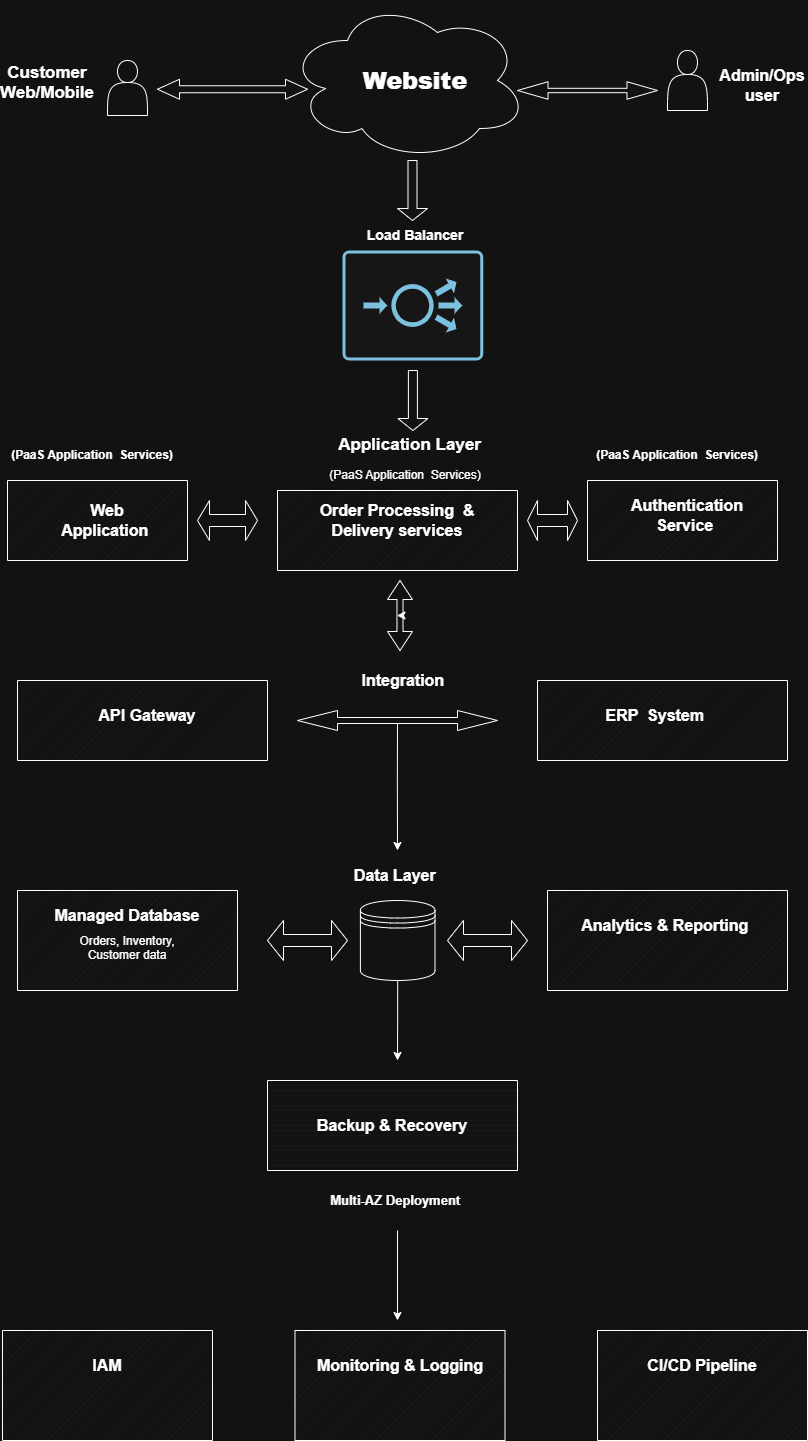

The diagram above was exported from draw.io. Its source (the exported page's mxGraphModel, read from the mxfile embedded in the PNG):
<mxGraphModel dx="3329" dy="1583" grid="1" gridSize="10" guides="1" tooltips="1" connect="1" arrows="1" fold="1" page="1" pageScale="1" pageWidth="850" pageHeight="1100" math="0" shadow="0">
  <root>
    <mxCell id="0" />
    <mxCell id="1" parent="0" />
    <mxCell id="DL_tZszIpO1MoLFQYZuv-1" parent="1" style="shape=actor;whiteSpace=wrap;html=1;" value="" vertex="1">
      <mxGeometry height="55" width="40" x="120" y="60" as="geometry" />
    </mxCell>
    <mxCell id="DL_tZszIpO1MoLFQYZuv-6" parent="1" style="html=1;shadow=0;dashed=0;align=center;verticalAlign=middle;shape=mxgraph.arrows2.twoWayArrow;dy=0.75;dx=30.51;" value="" vertex="1">
      <mxGeometry height="17.5" width="140" x="530" y="81.25" as="geometry" />
    </mxCell>
    <mxCell id="DL_tZszIpO1MoLFQYZuv-7" parent="1" style="html=1;shadow=0;dashed=0;align=center;verticalAlign=middle;shape=mxgraph.arrows2.twoWayArrow;dy=0.65;dx=22;" value="" vertex="1">
      <mxGeometry height="20" width="150" x="170" y="78.75" as="geometry" />
    </mxCell>
    <mxCell id="DL_tZszIpO1MoLFQYZuv-9" parent="1" style="ellipse;shape=cloud;whiteSpace=wrap;html=1;" value="&lt;h1&gt;&lt;b&gt;&amp;nbsp; &amp;nbsp;Website&amp;nbsp;&lt;/b&gt;&lt;/h1&gt;" vertex="1">
      <mxGeometry height="160" width="240" x="300" as="geometry" />
    </mxCell>
    <mxCell id="DL_tZszIpO1MoLFQYZuv-12" parent="1" style="shape=actor;whiteSpace=wrap;html=1;" value="" vertex="1">
      <mxGeometry height="60" width="40" x="680" y="50" as="geometry" />
    </mxCell>
    <mxCell id="DL_tZszIpO1MoLFQYZuv-15" parent="1" style="text;html=1;whiteSpace=wrap;strokeColor=none;fillColor=none;align=center;verticalAlign=middle;rounded=0;" value="&lt;b&gt;&lt;font style=&quot;font-size: 16px;&quot;&gt;Admin/Ops user&lt;/font&gt;&lt;/b&gt;" vertex="1">
      <mxGeometry height="40" width="70" x="740" y="65" as="geometry" />
    </mxCell>
    <mxCell id="DL_tZszIpO1MoLFQYZuv-18" parent="1" style="text;html=1;whiteSpace=wrap;strokeColor=none;fillColor=none;align=center;verticalAlign=middle;rounded=0;" value="&lt;font style=&quot;font-size: 17px;&quot;&gt;&lt;b style=&quot;&quot;&gt;Customer&lt;/b&gt;&lt;/font&gt;&lt;div&gt;&lt;font style=&quot;font-size: 17px;&quot;&gt;&lt;b&gt;Web/Mobile&lt;/b&gt;&lt;/font&gt;&lt;/div&gt;&lt;div&gt;&lt;br&gt;&lt;/div&gt;" vertex="1">
      <mxGeometry height="30" width="60" x="30" y="75" as="geometry" />
    </mxCell>
    <mxCell id="DL_tZszIpO1MoLFQYZuv-19" parent="1" style="shape=singleArrow;direction=south;whiteSpace=wrap;html=1;" value="" vertex="1">
      <mxGeometry height="60" width="30" x="410" y="160" as="geometry" />
    </mxCell>
    <mxCell id="DL_tZszIpO1MoLFQYZuv-20" parent="1" style="sketch=0;points=[[0.015,0.015,0],[0.985,0.015,0],[0.985,0.985,0],[0.015,0.985,0],[0.25,0,0],[0.5,0,0],[0.75,0,0],[1,0.25,0],[1,0.5,0],[1,0.75,0],[0.75,1,0],[0.5,1,0],[0.25,1,0],[0,0.75,0],[0,0.5,0],[0,0.25,0]];verticalLabelPosition=bottom;html=1;verticalAlign=top;aspect=fixed;align=center;pointerEvents=1;shape=mxgraph.cisco19.rect;prIcon=load_balancer;fillColor=#FAFAFA;strokeColor=#005073;" value="" vertex="1">
      <mxGeometry height="110" width="140.8" x="355" y="250" as="geometry" />
    </mxCell>
    <mxCell id="DL_tZszIpO1MoLFQYZuv-23" parent="1" style="text;html=1;whiteSpace=wrap;strokeColor=none;fillColor=none;align=center;verticalAlign=middle;rounded=0;" value="&lt;font style=&quot;font-size: 14px;&quot;&gt;&lt;b&gt;Load Balancer&amp;nbsp;&lt;/b&gt;&lt;/font&gt;" vertex="1">
      <mxGeometry height="30" width="120" x="370" y="220" as="geometry" />
    </mxCell>
    <mxCell id="DL_tZszIpO1MoLFQYZuv-24" parent="1" style="shape=singleArrow;direction=south;whiteSpace=wrap;html=1;" value="" vertex="1">
      <mxGeometry height="60" width="30" x="410.4" y="370" as="geometry" />
    </mxCell>
    <mxCell id="DL_tZszIpO1MoLFQYZuv-25" parent="1" style="text;html=1;whiteSpace=wrap;strokeColor=none;fillColor=none;align=center;verticalAlign=middle;rounded=0;" value="&lt;b&gt;&lt;font style=&quot;font-size: 17px;&quot;&gt;Application Layer&amp;nbsp;&lt;/font&gt;&lt;/b&gt;" vertex="1">
      <mxGeometry height="30" width="260" x="295.4" y="430" as="geometry" />
    </mxCell>
    <mxCell id="DL_tZszIpO1MoLFQYZuv-26" parent="1" style="verticalLabelPosition=bottom;verticalAlign=top;html=1;shape=mxgraph.basic.patternFillRect;fillStyle=diag;step=5;fillStrokeWidth=0.2;fillStrokeColor=#dddddd;" value="" vertex="1">
      <mxGeometry height="80" width="240" x="290" y="490" as="geometry" />
    </mxCell>
    <mxCell id="DL_tZszIpO1MoLFQYZuv-27" parent="1" style="verticalLabelPosition=bottom;verticalAlign=top;html=1;shape=mxgraph.basic.patternFillRect;fillStyle=diag;step=5;fillStrokeWidth=0.2;fillStrokeColor=#dddddd;" value="" vertex="1">
      <mxGeometry height="80" width="180" x="20" y="480" as="geometry" />
    </mxCell>
    <mxCell id="DL_tZszIpO1MoLFQYZuv-28" parent="1" style="verticalLabelPosition=bottom;verticalAlign=top;html=1;shape=mxgraph.basic.patternFillRect;fillStyle=diag;step=5;fillStrokeWidth=0.2;fillStrokeColor=#dddddd;" value="" vertex="1">
      <mxGeometry height="80" width="190" x="600" y="480" as="geometry" />
    </mxCell>
    <mxCell id="DL_tZszIpO1MoLFQYZuv-31" parent="1" style="shape=doubleArrow;whiteSpace=wrap;html=1;" value="" vertex="1">
      <mxGeometry height="40" width="60" x="210" y="500" as="geometry" />
    </mxCell>
    <mxCell id="DL_tZszIpO1MoLFQYZuv-32" parent="1" style="shape=doubleArrow;whiteSpace=wrap;html=1;" value="" vertex="1">
      <mxGeometry height="40" width="50" x="540" y="500" as="geometry" />
    </mxCell>
    <mxCell id="DL_tZszIpO1MoLFQYZuv-34" parent="1" style="text;html=1;whiteSpace=wrap;strokeColor=none;fillColor=none;align=center;verticalAlign=middle;rounded=0;" value="&lt;font style=&quot;font-size: 16px;&quot;&gt;&lt;b&gt;Web Application&amp;nbsp;&lt;/b&gt;&lt;/font&gt;" vertex="1">
      <mxGeometry height="40" width="100" x="70" y="500" as="geometry" />
    </mxCell>
    <mxCell id="DL_tZszIpO1MoLFQYZuv-35" parent="1" style="text;html=1;whiteSpace=wrap;strokeColor=none;fillColor=none;align=center;verticalAlign=middle;rounded=0;" value="&lt;font style=&quot;font-size: 16px;&quot;&gt;&lt;b&gt;Order Processing&amp;nbsp; &amp;amp; Delivery services&lt;/b&gt;&lt;/font&gt;" vertex="1">
      <mxGeometry height="30" width="200" x="310" y="505" as="geometry" />
    </mxCell>
    <mxCell id="DL_tZszIpO1MoLFQYZuv-36" parent="1" style="text;html=1;whiteSpace=wrap;strokeColor=none;fillColor=none;align=center;verticalAlign=middle;rounded=0;" value="&lt;b&gt;&lt;font style=&quot;font-size: 16px;&quot;&gt;Authentication Service&amp;nbsp;&lt;/font&gt;&lt;/b&gt;" vertex="1">
      <mxGeometry height="30" width="160" x="620" y="500" as="geometry" />
    </mxCell>
    <mxCell id="DL_tZszIpO1MoLFQYZuv-37" parent="1" style="text;html=1;whiteSpace=wrap;strokeColor=none;fillColor=none;align=center;verticalAlign=middle;rounded=0;" value="&lt;b&gt;&lt;font style=&quot;font-size: 16px;&quot;&gt;Integration&amp;nbsp;&lt;/font&gt;&lt;/b&gt;" vertex="1">
      <mxGeometry height="40" width="60" x="387.5" y="660" as="geometry" />
    </mxCell>
    <mxCell id="DL_tZszIpO1MoLFQYZuv-38" parent="1" style="shape=doubleArrow;direction=south;whiteSpace=wrap;html=1;arrowWidth=0.24167306082589285;arrowSize=0.2715946742466518;" value="" vertex="1">
      <mxGeometry height="70" width="25" x="400" y="580" as="geometry" />
    </mxCell>
    <mxCell id="DL_tZszIpO1MoLFQYZuv-45" parent="1" style="verticalLabelPosition=bottom;verticalAlign=top;html=1;shape=mxgraph.basic.patternFillRect;fillStyle=diag;step=5;fillStrokeWidth=0.2;fillStrokeColor=#dddddd;" value="" vertex="1">
      <mxGeometry height="80" width="250" x="30" y="680" as="geometry" />
    </mxCell>
    <mxCell id="DL_tZszIpO1MoLFQYZuv-46" parent="1" style="verticalLabelPosition=bottom;verticalAlign=top;html=1;shape=mxgraph.basic.patternFillRect;fillStyle=diag;step=5;fillStrokeWidth=0.2;fillStrokeColor=#dddddd;" value="" vertex="1">
      <mxGeometry height="80" width="250" x="550" y="680" as="geometry" />
    </mxCell>
    <mxCell id="DL_tZszIpO1MoLFQYZuv-63" edge="1" parent="1" source="DL_tZszIpO1MoLFQYZuv-50" style="edgeStyle=orthogonalEdgeStyle;rounded=0;orthogonalLoop=1;jettySize=auto;html=1;exitX=0;exitY=0;exitDx=100;exitDy=7;exitPerimeter=0;">
      <mxGeometry relative="1" as="geometry">
        <Array as="points">
          <mxPoint x="410" y="780" />
          <mxPoint x="410" y="780" />
        </Array>
        <mxPoint x="410" y="850" as="targetPoint" />
      </mxGeometry>
    </mxCell>
    <mxCell id="DL_tZszIpO1MoLFQYZuv-50" parent="1" style="shape=doubleArrow;whiteSpace=wrap;html=1;" value="" vertex="1">
      <mxGeometry height="20" width="200" x="310" y="710" as="geometry" />
    </mxCell>
    <mxCell id="DL_tZszIpO1MoLFQYZuv-54" parent="1" style="text;html=1;whiteSpace=wrap;strokeColor=none;fillColor=none;align=center;verticalAlign=middle;rounded=0;" value="&lt;b&gt;&lt;font style=&quot;font-size: 16px;&quot;&gt;API Gateway&lt;/font&gt;&lt;/b&gt;" vertex="1">
      <mxGeometry height="30" width="160" x="80" y="700" as="geometry" />
    </mxCell>
    <mxCell id="DL_tZszIpO1MoLFQYZuv-55" parent="1" style="text;html=1;whiteSpace=wrap;strokeColor=none;fillColor=none;align=center;verticalAlign=middle;rounded=0;" value="&lt;font style=&quot;font-size: 16px;&quot;&gt;&lt;b style=&quot;&quot;&gt;ERP&amp;nbsp; System&amp;nbsp;&lt;/b&gt;&lt;/font&gt;" vertex="1">
      <mxGeometry height="30" width="120" x="610" y="700" as="geometry" />
    </mxCell>
    <mxCell id="DL_tZszIpO1MoLFQYZuv-58" parent="1" style="text;html=1;whiteSpace=wrap;strokeColor=none;fillColor=none;align=center;verticalAlign=middle;rounded=0;" value="&lt;b&gt;&lt;font style=&quot;font-size: 16px;&quot;&gt;Data Layer&amp;nbsp;&lt;/font&gt;&lt;/b&gt;" vertex="1">
      <mxGeometry height="30" width="130" x="345" y="860" as="geometry" />
    </mxCell>
    <mxCell id="DL_tZszIpO1MoLFQYZuv-80" edge="1" parent="1" source="DL_tZszIpO1MoLFQYZuv-60" style="edgeStyle=orthogonalEdgeStyle;rounded=0;orthogonalLoop=1;jettySize=auto;html=1;exitX=0.5;exitY=1;exitDx=0;exitDy=0;">
      <mxGeometry relative="1" as="geometry">
        <mxPoint x="410" y="1060" as="targetPoint" />
      </mxGeometry>
    </mxCell>
    <mxCell id="DL_tZszIpO1MoLFQYZuv-60" parent="1" style="shape=datastore;whiteSpace=wrap;html=1;" value="" vertex="1">
      <mxGeometry height="80" width="74.6" x="372.9" y="900" as="geometry" />
    </mxCell>
    <mxCell id="DL_tZszIpO1MoLFQYZuv-64" edge="1" parent="1" source="DL_tZszIpO1MoLFQYZuv-38" style="edgeStyle=orthogonalEdgeStyle;rounded=0;orthogonalLoop=1;jettySize=auto;html=1;exitX=0;exitY=0;exitDx=35;exitDy=9.47908673967634;exitPerimeter=0;entryX=0;entryY=0;entryDx=35;entryDy=15.52091326032366;entryPerimeter=0;" target="DL_tZszIpO1MoLFQYZuv-38">
      <mxGeometry relative="1" as="geometry" />
    </mxCell>
    <mxCell id="DL_tZszIpO1MoLFQYZuv-65" parent="1" style="verticalLabelPosition=bottom;verticalAlign=top;html=1;shape=mxgraph.basic.patternFillRect;fillStyle=diag;step=5;fillStrokeWidth=0.2;fillStrokeColor=#dddddd;" value="" vertex="1">
      <mxGeometry height="100" width="220" x="30" y="890" as="geometry" />
    </mxCell>
    <mxCell id="DL_tZszIpO1MoLFQYZuv-66" parent="1" style="verticalLabelPosition=bottom;verticalAlign=top;html=1;shape=mxgraph.basic.patternFillRect;fillStyle=diag;step=5;fillStrokeWidth=0.2;fillStrokeColor=#dddddd;" value="" vertex="1">
      <mxGeometry height="100" width="240" x="560" y="890" as="geometry" />
    </mxCell>
    <mxCell id="DL_tZszIpO1MoLFQYZuv-70" parent="1" style="shape=doubleArrow;whiteSpace=wrap;html=1;" value="" vertex="1">
      <mxGeometry height="40" width="80" x="280" y="920" as="geometry" />
    </mxCell>
    <mxCell id="DL_tZszIpO1MoLFQYZuv-71" parent="1" style="shape=doubleArrow;whiteSpace=wrap;html=1;" value="" vertex="1">
      <mxGeometry height="40" width="80" x="460" y="920" as="geometry" />
    </mxCell>
    <mxCell id="DL_tZszIpO1MoLFQYZuv-72" parent="1" style="text;html=1;whiteSpace=wrap;strokeColor=none;fillColor=none;align=center;verticalAlign=middle;rounded=0;" value="&lt;b&gt;&lt;font style=&quot;font-size: 16px;&quot;&gt;Managed Database&lt;/font&gt;&lt;/b&gt;" vertex="1">
      <mxGeometry height="30" width="160" x="60" y="900" as="geometry" />
    </mxCell>
    <mxCell id="DL_tZszIpO1MoLFQYZuv-73" parent="1" style="text;html=1;whiteSpace=wrap;strokeColor=none;fillColor=none;align=center;verticalAlign=middle;rounded=0;" value="Orders, Inventory, Customer data&lt;div&gt;&lt;br&gt;&lt;/div&gt;" vertex="1">
      <mxGeometry height="30" width="110" x="85" y="940" as="geometry" />
    </mxCell>
    <mxCell id="DL_tZszIpO1MoLFQYZuv-76" parent="1" style="text;html=1;whiteSpace=wrap;strokeColor=none;fillColor=none;align=center;verticalAlign=middle;rounded=0;" value="&lt;b&gt;&lt;font style=&quot;font-size: 16px;&quot;&gt;Analytics &amp;amp; Reporting&amp;nbsp;&lt;/font&gt;&lt;/b&gt;" vertex="1">
      <mxGeometry height="30" width="200" x="580" y="910" as="geometry" />
    </mxCell>
    <mxCell id="DL_tZszIpO1MoLFQYZuv-86" edge="1" parent="1" source="DL_tZszIpO1MoLFQYZuv-81" style="edgeStyle=orthogonalEdgeStyle;rounded=0;orthogonalLoop=1;jettySize=auto;html=1;">
      <mxGeometry relative="1" as="geometry">
        <Array as="points">
          <mxPoint x="410" y="1200" />
          <mxPoint x="410" y="1200" />
        </Array>
        <mxPoint x="410" y="1320" as="targetPoint" />
      </mxGeometry>
    </mxCell>
    <mxCell id="DL_tZszIpO1MoLFQYZuv-81" parent="1" style="text;html=1;whiteSpace=wrap;strokeColor=none;fillColor=none;align=center;verticalAlign=middle;rounded=0;" value="&lt;b&gt;&lt;font style=&quot;font-size: 13px;&quot;&gt;Multi-AZ Deployment&amp;nbsp;&lt;/font&gt;&lt;/b&gt;" vertex="1">
      <mxGeometry height="60" width="140" x="340" y="1170" as="geometry" />
    </mxCell>
    <mxCell id="DL_tZszIpO1MoLFQYZuv-84" parent="1" style="verticalLabelPosition=bottom;verticalAlign=top;html=1;shape=mxgraph.basic.patternFillRect;fillStyle=hor;step=5;fillStrokeWidth=0.2;fillStrokeColor=#dddddd;" value="" vertex="1">
      <mxGeometry height="90" width="250" x="280" y="1080" as="geometry" />
    </mxCell>
    <mxCell id="DL_tZszIpO1MoLFQYZuv-85" parent="1" style="text;html=1;whiteSpace=wrap;strokeColor=none;fillColor=none;align=center;verticalAlign=middle;rounded=0;" value="&lt;b&gt;&lt;font style=&quot;font-size: 16px;&quot;&gt;Backup &amp;amp; Recovery&lt;/font&gt;&lt;/b&gt;" vertex="1">
      <mxGeometry height="30" width="180" x="315" y="1110" as="geometry" />
    </mxCell>
    <mxCell id="DL_tZszIpO1MoLFQYZuv-87" parent="1" style="verticalLabelPosition=bottom;verticalAlign=top;html=1;shape=mxgraph.basic.patternFillRect;fillStyle=diag;step=5;fillStrokeWidth=0.2;fillStrokeColor=#dddddd;" value="" vertex="1">
      <mxGeometry height="110" width="210" x="15" y="1330" as="geometry" />
    </mxCell>
    <mxCell id="DL_tZszIpO1MoLFQYZuv-88" parent="1" style="verticalLabelPosition=bottom;verticalAlign=top;html=1;shape=mxgraph.basic.patternFillRect;fillStyle=diag;step=5;fillStrokeWidth=0.2;fillStrokeColor=#dddddd;" value="" vertex="1">
      <mxGeometry height="110" width="210" x="307.5" y="1330" as="geometry" />
    </mxCell>
    <mxCell id="DL_tZszIpO1MoLFQYZuv-89" parent="1" style="verticalLabelPosition=bottom;verticalAlign=top;html=1;shape=mxgraph.basic.patternFillRect;fillStyle=diag;step=5;fillStrokeWidth=0.2;fillStrokeColor=#dddddd;" value="" vertex="1">
      <mxGeometry height="110" width="210" x="610" y="1330" as="geometry" />
    </mxCell>
    <mxCell id="DL_tZszIpO1MoLFQYZuv-90" parent="1" style="text;html=1;whiteSpace=wrap;strokeColor=none;fillColor=none;align=center;verticalAlign=middle;rounded=0;" value="&lt;b&gt;&lt;font style=&quot;font-size: 16px;&quot;&gt;IAM&lt;/font&gt;&lt;/b&gt;" vertex="1">
      <mxGeometry height="30" width="60" x="90" y="1350" as="geometry" />
    </mxCell>
    <mxCell id="DL_tZszIpO1MoLFQYZuv-91" parent="1" style="text;html=1;whiteSpace=wrap;strokeColor=none;fillColor=none;align=center;verticalAlign=middle;rounded=0;" value="&lt;b&gt;&lt;font style=&quot;font-size: 16px;&quot;&gt;Monitoring &amp;amp; Logging&lt;/font&gt;&lt;/b&gt;" vertex="1">
      <mxGeometry height="30" width="170" x="327.5" y="1350" as="geometry" />
    </mxCell>
    <mxCell id="DL_tZszIpO1MoLFQYZuv-92" parent="1" style="text;html=1;whiteSpace=wrap;strokeColor=none;fillColor=none;align=center;verticalAlign=middle;rounded=0;" value="&lt;b&gt;&lt;font style=&quot;font-size: 16px;&quot;&gt;CI/CD Pipeline&lt;/font&gt;&lt;/b&gt;" vertex="1">
      <mxGeometry height="30" width="130" x="650" y="1350" as="geometry" />
    </mxCell>
    <mxCell id="DL_tZszIpO1MoLFQYZuv-94" parent="1" style="text;html=1;whiteSpace=wrap;strokeColor=none;fillColor=none;align=center;verticalAlign=middle;rounded=0;" value="&lt;b&gt;(PaaS Application&amp;nbsp; Services)&lt;/b&gt;" vertex="1">
      <mxGeometry height="30" width="180" x="15" y="440" as="geometry" />
    </mxCell>
    <mxCell id="DL_tZszIpO1MoLFQYZuv-95" parent="1" style="text;html=1;whiteSpace=wrap;strokeColor=none;fillColor=none;align=center;verticalAlign=middle;rounded=0;" value="&lt;b&gt;(PaaS Application&amp;nbsp; Services)&lt;/b&gt;" vertex="1">
      <mxGeometry height="30" width="180" x="600" y="440" as="geometry" />
    </mxCell>
    <mxCell id="DL_tZszIpO1MoLFQYZuv-96" parent="1" style="text;html=1;whiteSpace=wrap;strokeColor=none;fillColor=none;align=center;verticalAlign=middle;rounded=0;" value="(PaaS Application&amp;nbsp; Services)" vertex="1">
      <mxGeometry height="30" width="180" x="327.5" y="460" as="geometry" />
    </mxCell>
  </root>
</mxGraphModel>